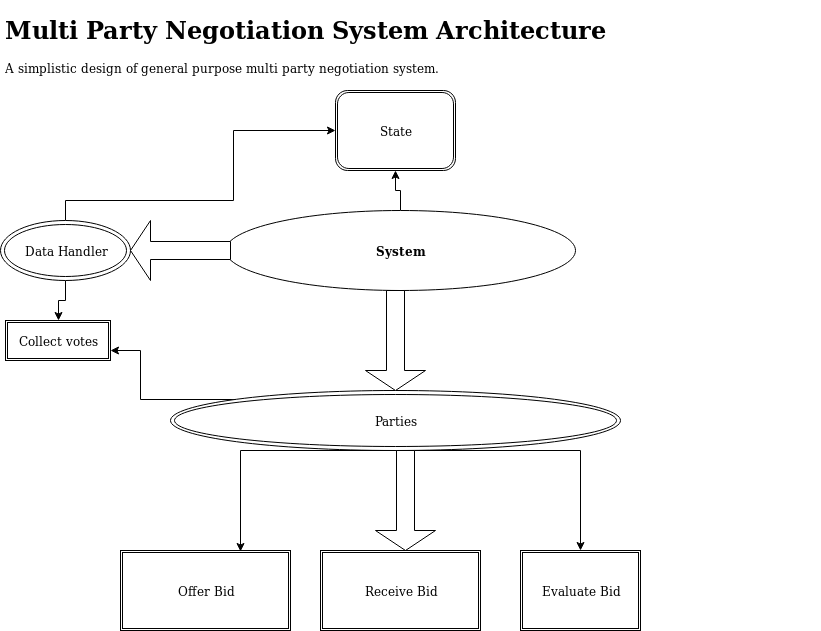

The diagram above was exported from draw.io. Its source (the exported page's mxGraphModel, read from the mxfile embedded in the PNG):
<mxGraphModel dx="1355" dy="778" grid="1" gridSize="10" guides="1" tooltips="1" connect="1" arrows="1" fold="1" page="1" pageScale="1" pageWidth="850" pageHeight="1100" math="0" shadow="0">
  <root>
    <mxCell id="0" />
    <mxCell id="1" parent="0" />
    <mxCell id="09vmKBoCXFH6nF6zcElJ-1" value="&lt;h1&gt;Multi Party Negotiation System Architecture&lt;br&gt;&lt;/h1&gt;&lt;p&gt;A simplistic design of general purpose multi party negotiation system.&lt;/p&gt;" style="text;html=1;strokeColor=none;fillColor=none;spacing=5;spacingTop=-20;whiteSpace=wrap;overflow=hidden;rounded=0;" vertex="1" parent="1">
      <mxGeometry x="20" y="20" width="820" height="120" as="geometry" />
    </mxCell>
    <mxCell id="09vmKBoCXFH6nF6zcElJ-21" style="edgeStyle=orthogonalEdgeStyle;rounded=0;orthogonalLoop=1;jettySize=auto;html=1;exitX=0.5;exitY=0;exitDx=0;exitDy=0;" edge="1" parent="1" source="09vmKBoCXFH6nF6zcElJ-2" target="09vmKBoCXFH6nF6zcElJ-22">
      <mxGeometry relative="1" as="geometry">
        <mxPoint x="420" y="180" as="targetPoint" />
      </mxGeometry>
    </mxCell>
    <mxCell id="09vmKBoCXFH6nF6zcElJ-2" value="&lt;b&gt;System&lt;/b&gt;" style="ellipse;whiteSpace=wrap;html=1;" vertex="1" parent="1">
      <mxGeometry x="245" y="220" width="350" height="80" as="geometry" />
    </mxCell>
    <mxCell id="09vmKBoCXFH6nF6zcElJ-5" value="" style="shape=singleArrow;direction=south;whiteSpace=wrap;html=1;" vertex="1" parent="1">
      <mxGeometry x="385" y="300" width="60" height="100" as="geometry" />
    </mxCell>
    <mxCell id="09vmKBoCXFH6nF6zcElJ-19" style="edgeStyle=orthogonalEdgeStyle;rounded=0;orthogonalLoop=1;jettySize=auto;html=1;exitX=0;exitY=0;exitDx=0;exitDy=0;entryX=1;entryY=0.75;entryDx=0;entryDy=0;" edge="1" parent="1" source="09vmKBoCXFH6nF6zcElJ-6" target="09vmKBoCXFH6nF6zcElJ-16">
      <mxGeometry relative="1" as="geometry" />
    </mxCell>
    <mxCell id="09vmKBoCXFH6nF6zcElJ-6" value="Parties" style="ellipse;shape=doubleEllipse;whiteSpace=wrap;html=1;" vertex="1" parent="1">
      <mxGeometry x="190" y="400" width="450" height="60" as="geometry" />
    </mxCell>
    <mxCell id="09vmKBoCXFH6nF6zcElJ-17" style="edgeStyle=orthogonalEdgeStyle;rounded=0;orthogonalLoop=1;jettySize=auto;html=1;exitX=0;exitY=0.5;exitDx=0;exitDy=0;exitPerimeter=0;entryX=0.706;entryY=0.013;entryDx=0;entryDy=0;entryPerimeter=0;" edge="1" parent="1" source="09vmKBoCXFH6nF6zcElJ-7" target="09vmKBoCXFH6nF6zcElJ-9">
      <mxGeometry relative="1" as="geometry">
        <Array as="points">
          <mxPoint x="260" y="460" />
        </Array>
      </mxGeometry>
    </mxCell>
    <mxCell id="09vmKBoCXFH6nF6zcElJ-18" style="edgeStyle=orthogonalEdgeStyle;rounded=0;orthogonalLoop=1;jettySize=auto;html=1;exitX=0;exitY=0;exitDx=0;exitDy=21;exitPerimeter=0;entryX=0.5;entryY=0;entryDx=0;entryDy=0;" edge="1" parent="1" source="09vmKBoCXFH6nF6zcElJ-7" target="09vmKBoCXFH6nF6zcElJ-12">
      <mxGeometry relative="1" as="geometry">
        <Array as="points">
          <mxPoint x="600" y="460" />
        </Array>
      </mxGeometry>
    </mxCell>
    <mxCell id="09vmKBoCXFH6nF6zcElJ-7" value="" style="shape=singleArrow;direction=south;whiteSpace=wrap;html=1;" vertex="1" parent="1">
      <mxGeometry x="395" y="460" width="60" height="100" as="geometry" />
    </mxCell>
    <mxCell id="09vmKBoCXFH6nF6zcElJ-9" value="Offer Bid" style="shape=ext;double=1;rounded=0;whiteSpace=wrap;html=1;" vertex="1" parent="1">
      <mxGeometry x="140" y="560" width="170" height="80" as="geometry" />
    </mxCell>
    <mxCell id="09vmKBoCXFH6nF6zcElJ-10" value="Receive Bid" style="shape=ext;double=1;rounded=0;whiteSpace=wrap;html=1;" vertex="1" parent="1">
      <mxGeometry x="340" y="560" width="160" height="80" as="geometry" />
    </mxCell>
    <mxCell id="09vmKBoCXFH6nF6zcElJ-12" value="Evaluate Bid" style="shape=ext;double=1;rounded=0;whiteSpace=wrap;html=1;" vertex="1" parent="1">
      <mxGeometry x="540" y="560" width="120" height="80" as="geometry" />
    </mxCell>
    <mxCell id="09vmKBoCXFH6nF6zcElJ-13" value="" style="shape=singleArrow;direction=west;whiteSpace=wrap;html=1;" vertex="1" parent="1">
      <mxGeometry x="150" y="230" width="100" height="60" as="geometry" />
    </mxCell>
    <mxCell id="09vmKBoCXFH6nF6zcElJ-15" style="edgeStyle=orthogonalEdgeStyle;rounded=0;orthogonalLoop=1;jettySize=auto;html=1;" edge="1" parent="1" source="09vmKBoCXFH6nF6zcElJ-14" target="09vmKBoCXFH6nF6zcElJ-16">
      <mxGeometry relative="1" as="geometry">
        <mxPoint x="85" y="350" as="targetPoint" />
      </mxGeometry>
    </mxCell>
    <mxCell id="09vmKBoCXFH6nF6zcElJ-23" style="edgeStyle=orthogonalEdgeStyle;rounded=0;orthogonalLoop=1;jettySize=auto;html=1;entryX=0;entryY=0.5;entryDx=0;entryDy=0;" edge="1" parent="1" source="09vmKBoCXFH6nF6zcElJ-14" target="09vmKBoCXFH6nF6zcElJ-22">
      <mxGeometry relative="1" as="geometry">
        <Array as="points">
          <mxPoint x="85" y="210" />
          <mxPoint x="253" y="210" />
          <mxPoint x="253" y="140" />
        </Array>
      </mxGeometry>
    </mxCell>
    <mxCell id="09vmKBoCXFH6nF6zcElJ-14" value="Data Handler" style="ellipse;shape=doubleEllipse;whiteSpace=wrap;html=1;" vertex="1" parent="1">
      <mxGeometry x="20" y="230" width="130" height="60" as="geometry" />
    </mxCell>
    <mxCell id="09vmKBoCXFH6nF6zcElJ-16" value="Collect votes" style="shape=ext;double=1;rounded=0;whiteSpace=wrap;html=1;" vertex="1" parent="1">
      <mxGeometry x="25" y="330" width="105" height="40" as="geometry" />
    </mxCell>
    <mxCell id="09vmKBoCXFH6nF6zcElJ-22" value="State" style="shape=ext;double=1;rounded=1;whiteSpace=wrap;html=1;" vertex="1" parent="1">
      <mxGeometry x="355" y="100" width="120" height="80" as="geometry" />
    </mxCell>
  </root>
</mxGraphModel>